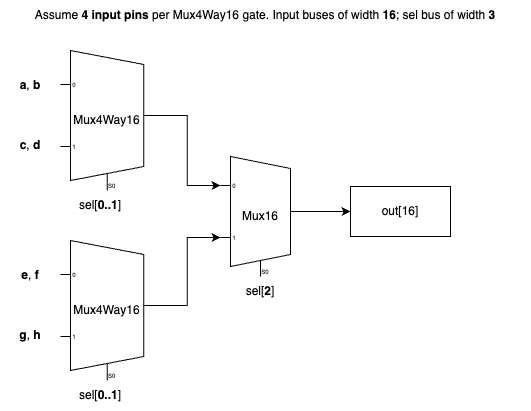

The diagram above was exported from draw.io. Its source (the exported page's mxGraphModel, read from the mxfile embedded in the PNG):
<mxGraphModel dx="1395" dy="1091" grid="1" gridSize="10" guides="1" tooltips="1" connect="1" arrows="1" fold="1" page="1" pageScale="1" pageWidth="1100" pageHeight="850" background="none" math="0" shadow="0">
  <root>
    <mxCell id="0" />
    <mxCell id="1" parent="0" />
    <mxCell id="CXiakoWof3Zt9tR5VibJ-16" style="edgeStyle=orthogonalEdgeStyle;rounded=0;orthogonalLoop=1;jettySize=auto;html=1;exitX=1;exitY=0.5;exitDx=0;exitDy=-5;exitPerimeter=0;entryX=0;entryY=0.21666666666666667;entryDx=0;entryDy=3;entryPerimeter=0;" edge="1" parent="1" source="CXiakoWof3Zt9tR5VibJ-2" target="CXiakoWof3Zt9tR5VibJ-12">
      <mxGeometry relative="1" as="geometry" />
    </mxCell>
    <mxCell id="CXiakoWof3Zt9tR5VibJ-2" value="Mux4Way16" style="shadow=0;dashed=0;align=center;html=1;strokeWidth=1;shape=mxgraph.electrical.abstract.mux2;whiteSpace=wrap;" vertex="1" parent="1">
      <mxGeometry x="230" y="140" width="93.33" height="140" as="geometry" />
    </mxCell>
    <mxCell id="CXiakoWof3Zt9tR5VibJ-5" value="&lt;b&gt;a&lt;/b&gt;, &lt;b&gt;b&lt;/b&gt;" style="text;html=1;strokeColor=none;fillColor=none;align=center;verticalAlign=middle;whiteSpace=wrap;rounded=0;" vertex="1" parent="1">
      <mxGeometry x="170" y="160" width="60" height="30" as="geometry" />
    </mxCell>
    <mxCell id="CXiakoWof3Zt9tR5VibJ-6" value="&lt;b&gt;c&lt;/b&gt;, &lt;b&gt;d&lt;/b&gt;" style="text;html=1;strokeColor=none;fillColor=none;align=center;verticalAlign=middle;whiteSpace=wrap;rounded=0;" vertex="1" parent="1">
      <mxGeometry x="170" y="220" width="60" height="30" as="geometry" />
    </mxCell>
    <mxCell id="CXiakoWof3Zt9tR5VibJ-7" value="sel[&lt;b&gt;0..1&lt;/b&gt;]" style="text;html=1;strokeColor=none;fillColor=none;align=center;verticalAlign=middle;whiteSpace=wrap;rounded=0;" vertex="1" parent="1">
      <mxGeometry x="240" y="280" width="60" height="30" as="geometry" />
    </mxCell>
    <mxCell id="CXiakoWof3Zt9tR5VibJ-19" style="edgeStyle=orthogonalEdgeStyle;rounded=0;orthogonalLoop=1;jettySize=auto;html=1;exitX=1;exitY=0.5;exitDx=0;exitDy=-5;exitPerimeter=0;entryX=0;entryY=0.5;entryDx=0;entryDy=0;" edge="1" parent="1" source="CXiakoWof3Zt9tR5VibJ-12" target="CXiakoWof3Zt9tR5VibJ-18">
      <mxGeometry relative="1" as="geometry" />
    </mxCell>
    <mxCell id="CXiakoWof3Zt9tR5VibJ-12" value="Mux16" style="shadow=0;dashed=0;align=center;html=1;strokeWidth=1;shape=mxgraph.electrical.abstract.mux2;whiteSpace=wrap;" vertex="1" parent="1">
      <mxGeometry x="390" y="246" width="80" height="120" as="geometry" />
    </mxCell>
    <mxCell id="CXiakoWof3Zt9tR5VibJ-15" value="sel[&lt;b&gt;2&lt;/b&gt;]" style="text;html=1;strokeColor=none;fillColor=none;align=center;verticalAlign=middle;whiteSpace=wrap;rounded=0;" vertex="1" parent="1">
      <mxGeometry x="400" y="366" width="60" height="30" as="geometry" />
    </mxCell>
    <mxCell id="CXiakoWof3Zt9tR5VibJ-18" value="out[16]" style="rounded=0;whiteSpace=wrap;html=1;" vertex="1" parent="1">
      <mxGeometry x="520" y="276" width="100" height="50" as="geometry" />
    </mxCell>
    <mxCell id="CXiakoWof3Zt9tR5VibJ-20" value="Assume &lt;b&gt;4 input pins&lt;/b&gt; per Mux4Way16 gate. Input buses of width &lt;b&gt;16&lt;/b&gt;; sel bus of width &lt;b&gt;3&lt;/b&gt;" style="text;html=1;strokeColor=none;fillColor=none;align=center;verticalAlign=middle;whiteSpace=wrap;rounded=0;" vertex="1" parent="1">
      <mxGeometry x="170" y="90" width="530" height="30" as="geometry" />
    </mxCell>
    <mxCell id="CXiakoWof3Zt9tR5VibJ-25" style="edgeStyle=orthogonalEdgeStyle;rounded=0;orthogonalLoop=1;jettySize=auto;html=1;exitX=1;exitY=0.5;exitDx=0;exitDy=-5;exitPerimeter=0;entryX=0;entryY=0.65;entryDx=0;entryDy=3;entryPerimeter=0;" edge="1" parent="1" source="CXiakoWof3Zt9tR5VibJ-21" target="CXiakoWof3Zt9tR5VibJ-12">
      <mxGeometry relative="1" as="geometry" />
    </mxCell>
    <mxCell id="CXiakoWof3Zt9tR5VibJ-21" value="Mux4Way16" style="shadow=0;dashed=0;align=center;html=1;strokeWidth=1;shape=mxgraph.electrical.abstract.mux2;whiteSpace=wrap;" vertex="1" parent="1">
      <mxGeometry x="230" y="330" width="93.33" height="140" as="geometry" />
    </mxCell>
    <mxCell id="CXiakoWof3Zt9tR5VibJ-22" value="&lt;b&gt;e&lt;/b&gt;, &lt;b&gt;f&lt;/b&gt;" style="text;html=1;strokeColor=none;fillColor=none;align=center;verticalAlign=middle;whiteSpace=wrap;rounded=0;" vertex="1" parent="1">
      <mxGeometry x="170" y="350" width="60" height="30" as="geometry" />
    </mxCell>
    <mxCell id="CXiakoWof3Zt9tR5VibJ-23" value="&lt;b&gt;g&lt;/b&gt;, &lt;b&gt;h&lt;/b&gt;" style="text;html=1;strokeColor=none;fillColor=none;align=center;verticalAlign=middle;whiteSpace=wrap;rounded=0;" vertex="1" parent="1">
      <mxGeometry x="170" y="410" width="60" height="30" as="geometry" />
    </mxCell>
    <mxCell id="CXiakoWof3Zt9tR5VibJ-24" value="sel[&lt;b&gt;0..1&lt;/b&gt;]" style="text;html=1;strokeColor=none;fillColor=none;align=center;verticalAlign=middle;whiteSpace=wrap;rounded=0;" vertex="1" parent="1">
      <mxGeometry x="240" y="470" width="60" height="30" as="geometry" />
    </mxCell>
  </root>
</mxGraphModel>